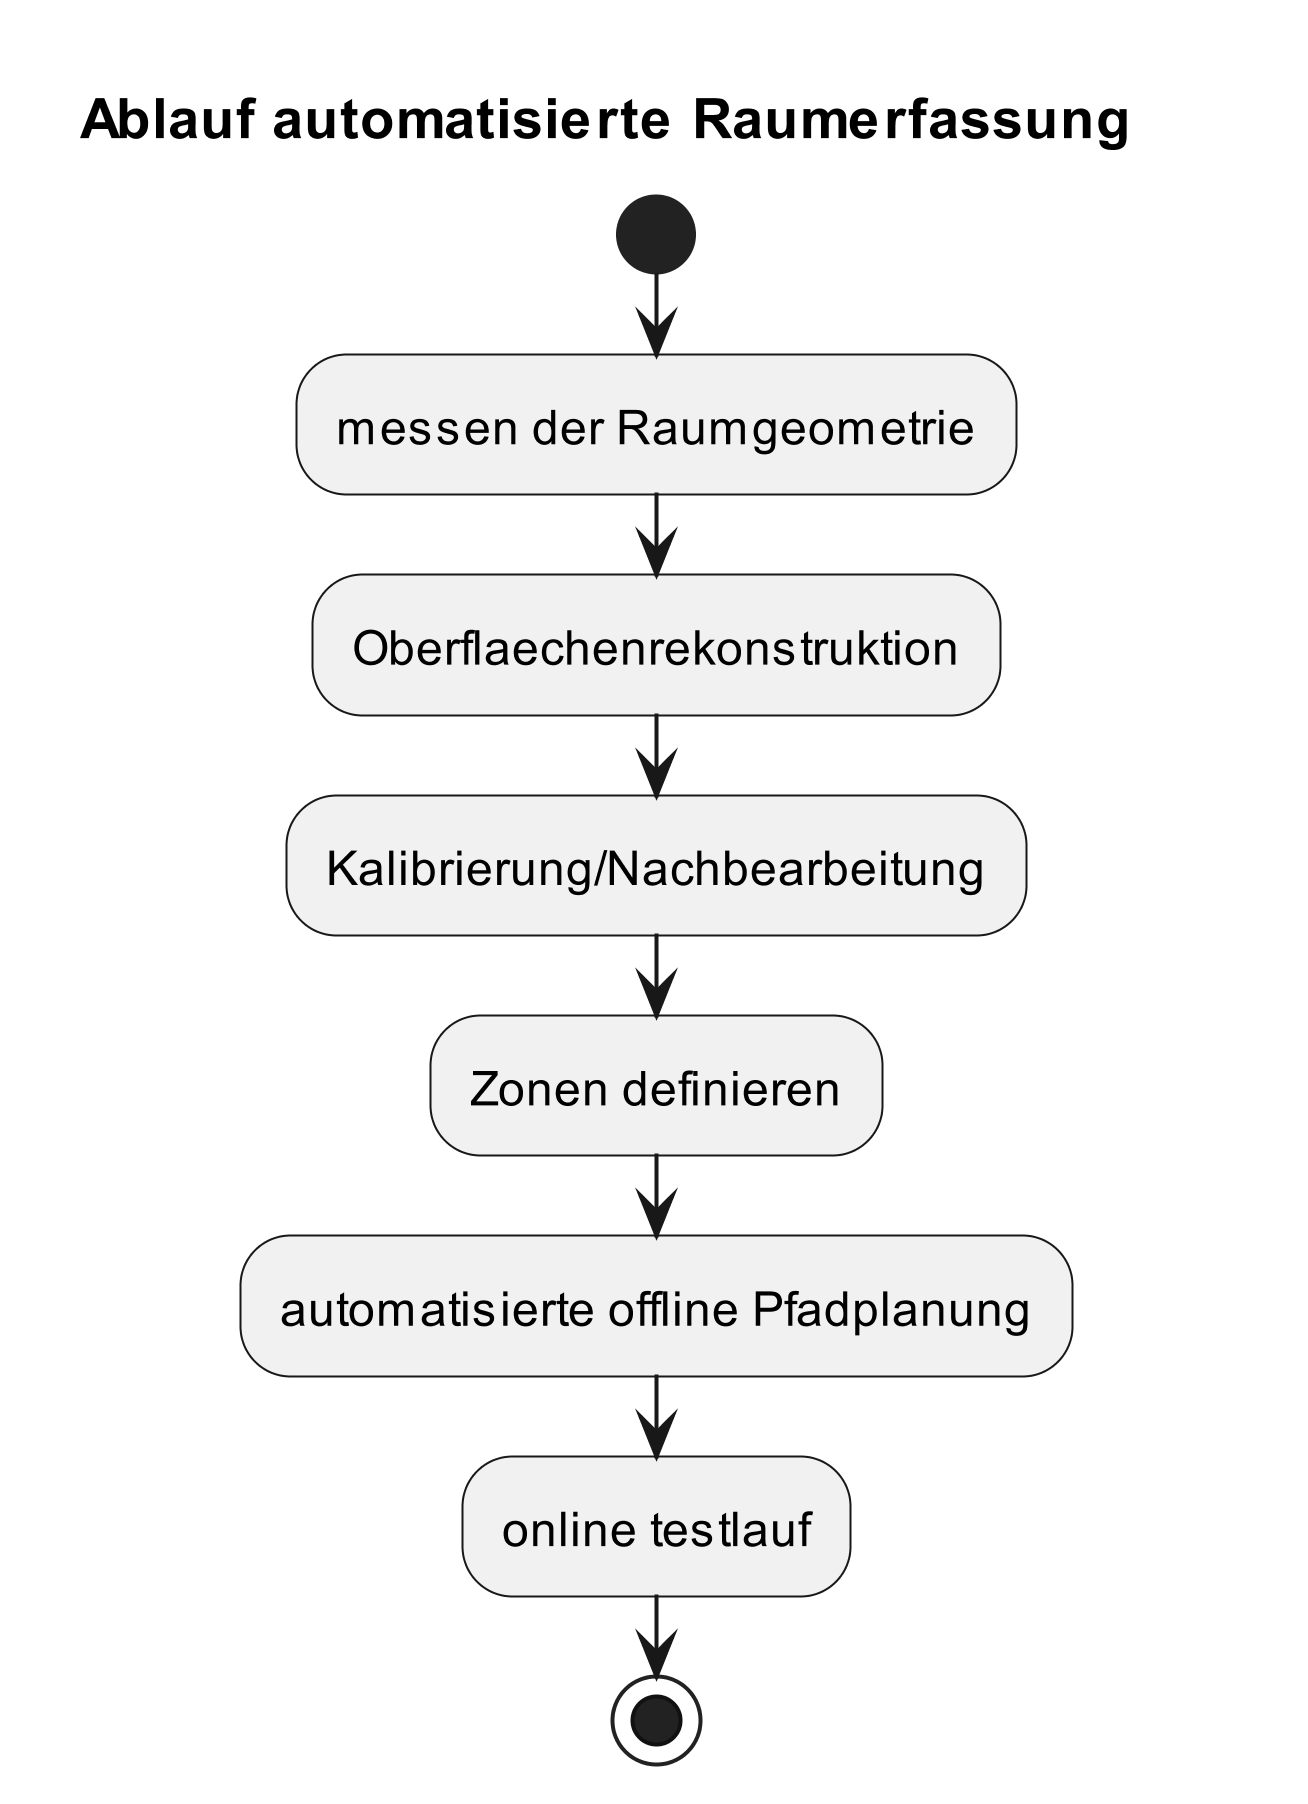

The diagram above was rendered by PlantUML. Its source (embedded in the PNG):
@startuml
scale 4
title Ablauf automatisierte Raumerfassung

start

:messen der Raumgeometrie;

:Oberflaechenrekonstruktion;

:Kalibrierung/Nachbearbeitung;

:Zonen definieren;

:automatisierte offline Pfadplanung;

:online testlauf;

stop

@enduml